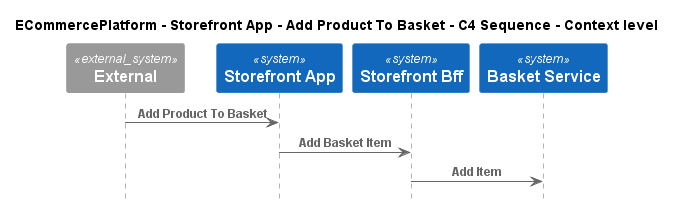

The diagram above was rendered by PlantUML. Its source (embedded in the PNG):
@startuml
!pragma layout smetana
!include ..\..\..\..\..\.c4s\C4_Sequence.puml

title ECommercePlatform - Storefront App - Add Product To Basket - C4 Sequence - Context level

System_Ext(C4InterFlow.SoftwareSystems.ExternalSystem, "External", "")
System(ECommercePlatform.SoftwareSystems.StorefrontApp, "Storefront App", "")
System(ECommercePlatform.SoftwareSystems.StorefrontBff, "Storefront Bff", "")
System(ECommercePlatform.SoftwareSystems.BasketService, "Basket Service", "")

Rel(C4InterFlow.SoftwareSystems.ExternalSystem, ECommercePlatform.SoftwareSystems.StorefrontApp, "Add Product To Basket")
Rel(ECommercePlatform.SoftwareSystems.StorefrontApp, ECommercePlatform.SoftwareSystems.StorefrontBff, "Add Basket Item")
Rel(ECommercePlatform.SoftwareSystems.StorefrontBff, ECommercePlatform.SoftwareSystems.BasketService, "Add Item")


@enduml